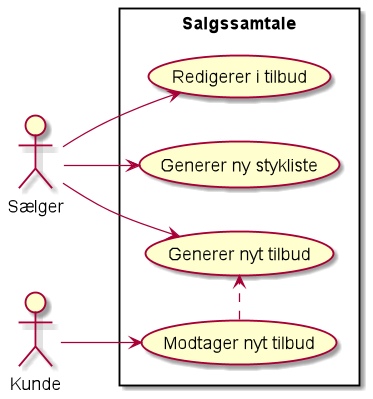

The diagram above was rendered by PlantUML. Its source (embedded in the PNG):
@startuml
left to right direction
actor "Sælger" as Sælger
actor "Kunde" as Kunde

rectangle "Salgssamtale" {
  usecase "Redigerer i tilbud" as UC1
  usecase "Generer ny stykliste" as UC2
  usecase "Generer nyt tilbud" as UC3
  usecase "Modtager nyt tilbud" as UC4
}
Sælger -> UC1
Sælger -> UC2
Sælger --> UC3
Kunde --> UC4
(UC4) .> UC3
@enduml